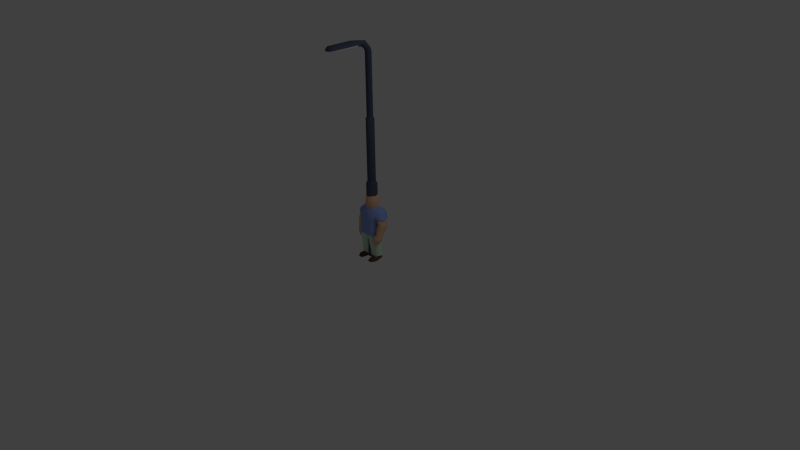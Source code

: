 # Source: Doodads.blend  (saved by Blender 2.76.0; exported with 4.5.12 LTS)
import bpy
from mathutils import Matrix  # noqa: F401  (used for matrix-valued properties, if any)

bpy.ops.wm.read_factory_settings(use_empty=True)
scene = bpy.context.scene
scene.name = 'Scene'

# ---- collections
col_collection_1 = bpy.data.collections.new('Collection 1'); scene.collection.children.link(col_collection_1)

# ---- materials (node trees are filled in below, after node groups)
mat_metal = bpy.data.materials.new('Metal')
mat_metal.alpha_threshold = 0.0
mat_metal.use_transparent_shadow = False
mat_metal.diffuse_color = (0.07728, 0.08934, 0.1424, 1.0)
mat_metal.roughness = 0.5
mat_metal.line_color = (0.0, 0.0, 0.0, 1.0)
mat_lamp = bpy.data.materials.new('Lamp')
mat_lamp.alpha_threshold = 0.0
mat_lamp.use_transparent_shadow = False
mat_lamp.diffuse_color = (1.0, 1.0, 1.0, 1.0)
mat_lamp.roughness = 0.5
mat_skin = bpy.data.materials.new('Skin')
mat_skin.alpha_threshold = 0.0
mat_skin.use_transparent_shadow = False
mat_skin.diffuse_color = (0.8, 0.4854, 0.298, 1.0)
mat_skin.specular_color = (1.0, 0.7304, 0.5025)
mat_skin.roughness = 0.5
mat_skin.line_color = (0.0, 0.0, 0.0, 1.0)
mat_shirt = bpy.data.materials.new('Shirt')
mat_shirt.alpha_threshold = 0.0
mat_shirt.use_transparent_shadow = False
mat_shirt.diffuse_color = (0.2787, 0.38, 0.8, 1.0)
mat_shirt.specular_color = (0.08016, 0.02348, 0.3424)
mat_shirt.roughness = 0.5
mat_pants = bpy.data.materials.new('Pants')
mat_pants.alpha_threshold = 0.0
mat_pants.use_transparent_shadow = False
mat_pants.diffuse_color = (0.6026, 0.8, 0.5825, 1.0)
mat_pants.specular_color = (0.3623, 0.6515, 1.0)
mat_pants.roughness = 0.5
mat_shoes = bpy.data.materials.new('Shoes')
mat_shoes.alpha_threshold = 0.0
mat_shoes.use_transparent_shadow = False
mat_shoes.diffuse_color = (0.1025, 0.06748, 0.05722, 1.0)
mat_shoes.roughness = 0.5

# ---- material node trees

# ---- world
world_world = bpy.data.worlds.new('World'); scene.world = world_world
world_world.color = (0.05088, 0.05088, 0.05088)
world_world.use_sun_shadow = False
world_world.sun_shadow_jitter_overblur = 0.0
world_world.cycles.sampling_method = 'MANUAL'
world_world.cycles.sample_map_resolution = 256

# ---- cameras
cam_camera = bpy.data.cameras.new('Camera')
cam_camera.clip_end = 100.0
cam_camera.lens = 35.0
cam_camera.sensor_width = 32.0
cam_camera.sensor_height = 18.0
cam_camera.ortho_scale = 7.314
cam_camera.dof.focus_distance = 0.0
cam_camera.dof.aperture_fstop = 128.0

# ---- lights
light_lamp = bpy.data.lights.new('Lamp', 'POINT')
light_lamp.transmission_factor = 0.0
light_lamp.cutoff_distance = 30.0
light_lamp.energy = 100.0
light_lamp.shadow_buffer_clip_start = 1.001
light_lamp.shadow_soft_size = 0.1
light_lamp.shadow_maximum_resolution = 0.006
light_lamp.use_absolute_resolution = True
light_lamp.cycles.use_multiple_importance_sampling = False

# ---- meshes
me_cube = bpy.data.meshes.new('Cube')
me_cube.from_pydata([(0.05, 0.05, 0.0), (0.05, -0.05, 0.0), (-0.05, -0.05, 0.0), (-0.05, 0.05, 0.0), (0.05, 0.05, 1.0), (0.05, -0.05, 1.0), (-0.05, -0.05, 1.0), (-0.05, 0.05, 1.0), (0.07517, -1.49e-08, 0.0), (-1.303e-08, 0.07517, 0.0), (-1.303e-08, -0.07517, 0.0), (-0.07517, 1.49e-08, 0.0), (0.07517, -5.96e-08, 1.0), (9.378e-09, 0.07517, 1.0), (-5.783e-08, -0.07517, 1.0), (-0.07517, -1.49e-08, 1.0), (0.0375, -0.0375, 1.031), (0.0375, 0.0375, 1.031), (-0.0375, -0.0375, 1.031), (-0.0375, 0.0375, 1.031), (0.05638, -4.47e-08, 1.031), (1.213e-09, 0.05638, 1.031), (-4.92e-08, -0.05638, 1.031), (-0.05638, -1.49e-08, 1.031), (0.0375, -0.0375, 1.844), (0.0375, 0.0375, 1.844), (-0.0375, -0.0375, 1.844), (-0.0375, 0.0375, 1.844), (0.05638, -4.47e-08, 1.844), (1.213e-09, 0.05638, 1.844), (-4.92e-08, -0.05638, 1.844), (-0.05638, -1.49e-08, 1.844), (0.02812, -0.02813, 1.863), (0.02812, 0.02812, 1.863), (-0.02813, -0.02813, 1.863), (-0.02813, 0.02812, 1.863), (0.04229, -4.47e-08, 1.863), (-5.028e-09, 0.04229, 1.863), (-4.283e-08, -0.04281, 1.865), (-0.04229, -1.49e-08, 1.863), (0.02812, -0.02813, 2.654), (0.02812, 0.02812, 2.654), (-0.02813, -0.02813, 2.654), (-0.02813, 0.02812, 2.654), (0.04229, -4.47e-08, 2.654), (-5.028e-09, 0.04229, 2.654), (-4.283e-08, -0.04281, 2.656), (-0.04229, -1.49e-08, 2.654), (0.02812, -0.04927, 2.702), (0.02812, 0.01626, 2.698), (-0.02813, -0.04927, 2.702), (-0.02813, 0.01626, 2.698), (0.04229, -0.01398, 2.697), (-5.028e-09, 0.02994, 2.702), (-4.283e-08, -0.06792, 2.703), (-0.04229, -0.01398, 2.697), (0.02812, -0.1117, 2.746), (0.02812, -0.05651, 2.782), (-0.02813, -0.1117, 2.746), (-0.02813, -0.05651, 2.782), (0.04229, -0.08634, 2.766), (-5.028e-09, -0.04014, 2.788), (-4.283e-08, -0.1225, 2.734), (-0.04229, -0.08634, 2.766), (0.02812, -0.1685, 2.739), (0.02812, -0.1685, 2.798), (-0.02813, -0.1685, 2.739), (-0.02813, -0.1685, 2.798), (0.04229, -0.1685, 2.769), (-5.028e-09, -0.1685, 2.811), (-4.283e-08, -0.1685, 2.734), (-0.04229, -0.1685, 2.769), (0.05625, -0.2185, 2.739), (0.05625, -0.2185, 2.805), (-0.05625, -0.2185, 2.739), (-0.05625, -0.2185, 2.805), (0.08457, -0.2185, 2.777), (-1.006e-08, -0.2185, 2.814), (-8.567e-08, -0.2185, 2.734), (-0.08457, -0.2185, 2.777), (0.05625, -0.5515, 2.739), (0.05625, -0.5515, 2.805), (-0.05625, -0.5515, 2.739), (-0.05625, -0.5515, 2.805), (0.08457, -0.5515, 2.777), (-1.006e-08, -0.5515, 2.814), (-8.567e-08, -0.5515, 2.734), (-0.08457, -0.5515, 2.777), (0.02812, -0.6015, 2.747), (0.02812, -0.6015, 2.783), (-0.02813, -0.6015, 2.747), (-0.02813, -0.6015, 2.783), (0.04229, -0.6015, 2.769), (-2.878e-08, -0.6015, 2.789), (-6.658e-08, -0.6015, 2.739), (-0.04229, -0.6015, 2.769), (-4.843e-08, -0.6067, 2.764), (-1.49e-08, 0.0, 0.4324)], [], [(5, 12, 20, 16), (15, 6, 18, 23), (8, 12, 5, 1), (10, 14, 6, 2), (11, 15, 7, 3), (13, 9, 3, 7), (4, 0, 9, 13), (2, 6, 15, 11), (1, 5, 14, 10), (0, 4, 12, 8), (6, 14, 22, 18), (12, 4, 17, 20), (14, 5, 16, 22), (13, 7, 19, 21), (7, 15, 23, 19), (4, 13, 21, 17), (19, 23, 31, 27), (17, 21, 29, 25), (23, 18, 26, 31), (16, 20, 28, 24), (18, 22, 30, 26), (20, 17, 25, 28), (22, 16, 24, 30), (21, 19, 27, 29), (29, 27, 35, 37), (27, 31, 39, 35), (25, 29, 37, 33), (31, 26, 34, 39), (24, 28, 36, 32), (26, 30, 38, 34), (28, 25, 33, 36), (30, 24, 32, 38), (34, 42, 47, 39), (38, 46, 42, 34), (32, 40, 46, 38), (36, 44, 40, 32), (33, 41, 44, 36), (37, 45, 41, 33), (35, 43, 45, 37), (39, 47, 43, 35), (42, 46, 54, 50), (44, 41, 49, 52), (46, 40, 48, 54), (45, 43, 51, 53), (43, 47, 55, 51), (41, 45, 53, 49), (47, 42, 50, 55), (40, 44, 52, 48), (55, 50, 58, 63), (48, 52, 60, 56), (50, 54, 62, 58), (52, 49, 57, 60), (54, 48, 56, 62), (53, 51, 59, 61), (51, 55, 63, 59), (49, 53, 61, 57), (61, 59, 67, 69), (59, 63, 71, 67), (57, 61, 69, 65), (63, 58, 66, 71), (56, 60, 68, 64), (58, 62, 70, 66), (60, 57, 65, 68), (62, 56, 64, 70), (70, 64, 72, 78), (69, 67, 75, 77), (67, 71, 79, 75), (65, 69, 77, 73), (71, 66, 79), (68, 76, 64), (66, 70, 78, 74), (68, 65, 73, 76), (72, 76, 84, 80), (74, 78, 86, 82), (76, 73, 81, 84), (78, 72, 80, 86), (77, 75, 83, 85), (75, 79, 87, 83), (73, 77, 85, 81), (79, 74, 82, 87), (81, 85, 93, 89), (87, 82, 90, 95), (80, 84, 92, 88), (82, 86, 94, 90), (84, 81, 89, 92), (86, 80, 88, 94), (85, 83, 91, 93), (83, 87, 95, 91), (93, 91, 96), (91, 95, 96), (89, 93, 96), (95, 90, 96), (88, 92, 96), (90, 94, 96), (92, 89, 96), (94, 88, 96), (76, 72, 64), (66, 74, 79), (0, 8, 97), (3, 9, 97), (2, 11, 97), (9, 0, 97), (8, 1, 97), (11, 3, 97), (1, 10, 97), (10, 2, 97)])
me_cube.polygons.foreach_set('use_smooth', [True] * 106)
me_cube.polygons.foreach_set('material_index', [0, 0, 0, 0, 0, 0, 0, 0, 0, 0, 0, 0, 0, 0, 0, 0, 0, 0, 0, 0, 0, 0, 0, 0, 0, 0, 0, 0, 0, 0, 0, 0, 0, 0, 0, 0, 0, 0, 0, 0, 0, 0, 0, 0, 0, 0, 0, 0, 0, 0, 0, 0, 0, 0, 0, 0, 0, 0, 0, 0, 0, 0, 0, 0, 1, 0, 0, 0, 0, 0, 1, 0, 1, 1, 0, 1, 0, 0, 0, 1, 0, 1, 1, 1, 0, 1, 0, 0, 0, 0, 0, 1, 1, 1, 0, 1, 1, 1, 0, 0, 0, 0, 0, 0, 0, 0])
_k = set([(0, 8), (0, 9), (1, 8), (1, 10), (2, 10), (2, 11), (3, 9), (3, 11), (16, 20), (16, 22), (17, 20), (17, 21), (18, 22), (18, 23), (19, 21), (19, 23), (32, 36), (32, 38), (33, 36), (33, 37), (34, 38), (34, 39), (35, 37), (35, 39), (64, 68), (64, 70), (64, 76), (65, 68), (65, 69), (66, 70), (66, 71), (66, 79), (67, 69), (67, 71), (76, 84), (79, 87), (84, 92), (87, 95), (92, 96), (95, 96)])
me_cube.attributes.new('sharp_edge', 'BOOLEAN', 'EDGE').data.foreach_set('value', [ (min(e.vertices), max(e.vertices)) in _k for e in me_cube.edges])
me_cube.materials.append(mat_metal)
me_cube.materials.append(mat_lamp)
me_cube.use_remesh_preserve_volume = False
me_cube.use_remesh_preserve_attributes = False
me_cube.use_mirror_vertex_groups = False
me_cube.update()
me_cube_001 = bpy.data.meshes.new('Cube.001')
me_cube_001.from_pydata([(-0.1192, -0.06649, 0.03244), (-0.1179, 0.06029, 0.04624), (-0.0121, -0.01125, 0.2091), (-0.1088, -0.07528, 0.6474), (-0.09583, 0.1048, 0.6463), (-0.06311, -0.05132, 0.6886), (-0.1363, 0.005023, 0.4279), (-0.1492, -0.002678, 0.3375), (-0.142, -0.0102, 0.2272), (-0.1287, 0.02425, 0.6764), (-0.1538, -0.003236, 0.04248), (-0.1086, -0.08923, 0.2133), (-0.1106, -0.1033, 0.3237), (-0.1002, -0.1094, 0.4402), (-0.1058, 0.05556, 0.2212), (-0.09907, 0.09885, 0.3529), (-0.1013, 0.095, 0.4629), (-0.03147, 0.05306, 0.03811), (-0.03266, -0.05825, 0.02539), (-0.02077, 0.04864, 0.2129), (-0.02098, -0.08253, 0.2069), (-0.1093, -0.0971, 0.5475), (-0.09061, 0.1127, 0.5549), (-0.1336, 0.01792, 0.5265), (-0.1083, -0.06933, 0.5823), (-0.1768, -0.04342, 0.6248), (-0.08754, 0.1049, 0.5752), (-0.1479, 0.1078, 0.6237), (-0.1946, 0.03985, 0.608), (-0.09859, 0.01424, 0.5282), (-0.1526, -0.05543, 0.5349), (-0.2087, -0.03389, 0.5624), (-0.1324, 0.1034, 0.5268), (-0.1817, 0.1066, 0.5622), (-0.2226, 0.04348, 0.5456), (-0.1447, 0.01893, 0.4897), (-0.09013, 0.009821, 0.6994), (-0.07965, 0.001013, 0.8422), (-0.0525, 0.05867, 0.6877), (-0.05406, -0.05389, 0.8426), (-0.05406, 0.05827, 0.8422), (-0.09177, 0.004027, 0.7328), (-0.06459, -0.05998, 0.7217), (-0.0605, 0.06646, 0.7213), (-0.02268, -0.001799, 0.03122), (-0.1132, -0.07787, 0.1373), (-0.1084, 0.05317, 0.1934), (-0.1458, -0.01053, 0.1725), (-0.02676, -0.07015, 0.1305), (-0.0223, 0.04536, 0.1842), (-0.01526, -0.01041, 0.1593), (-0.1113, -0.08591, 0.1747), (-0.1073, 0.0539, 0.2064), (-0.02149, 0.04638, 0.1976), (-0.01356, -0.01186, 0.1846), (-0.1442, -0.01152, 0.1998), (-0.02426, -0.07861, 0.1684), (-0.1443, -0.00404, 0.317), (-0.108, -0.09783, 0.3031), (-0.09863, 0.08745, 0.3286), (-0.005633, -0.09488, 0.312), (-0.006628, 0.08808, 0.336), (-0.002975, -0.005785, 0.2825), (-0.1106, -0.05026, 0.03713), (-0.1065, 0.05143, 0.04155), (-0.1362, 0.00194, 0.03866), (-0.05769, 0.04907, 0.03919), (-0.04133, -0.04691, 0.03482), (-0.03209, -0.00228, 0.03555), (-0.1022, -0.1565, 0.008383), (-0.1096, 0.05187, 0.01772), (-0.1441, -0.1031, 0.009678), (-0.04934, -0.1527, 0.00689), (-0.03797, -0.06372, 0.005088), (-0.1045, -0.1604, -0.005621), (-0.1132, 0.05228, -0.004254), (-0.1462, -0.1035, -0.004437), (-0.06423, 0.04974, -0.0067), (-0.05161, -0.1566, -0.007114), (-0.04021, -0.06368, -0.009351), (-0.1364, 0.008258, 0.01631), (-0.06079, 0.04949, 0.01536), (-0.03384, -0.002379, 0.01949), (-0.04446, -0.08085, 0.02), (-0.1136, -0.08421, 0.02221), (-0.1372, 0.01693, -0.0036), (-0.03998, 0.02562, -0.00671), (-0.03606, 0.01845, 0.007102), (-0.1209, 0.01915, 0.5245), (-0.1924, 0.03487, 0.5769), (-0.1589, 0.08586, 0.5891), (-0.1115, 0.0852, 0.5596), (-0.1808, -0.02564, 0.5887), (-0.1293, -0.04042, 0.5646), (-0.1803, -0.02, 0.4967), (-0.2307, -0.01108, 0.5098), (-0.1655, 0.09413, 0.475), (-0.2132, 0.09183, 0.4944), (-0.2353, 0.03632, 0.4939), (-0.1517, 0.03378, 0.4966), (-0.1658, -0.0386, 0.482), (-0.2219, -0.03396, 0.4777), (-0.1612, 0.06992, 0.4328), (-0.2142, 0.06126, 0.4295), (-0.2304, 0.01449, 0.4595), (-0.1453, 0.01552, 0.4727), (-0.2336, 0.02614, 0.4765), (-0.2182, 0.07857, 0.4568), (-0.1753, -0.02343, 0.4963), (-0.2285, -0.0188, 0.4964), (-0.149, 0.02556, 0.4852), (-0.1657, 0.08446, 0.4538), (-0.1428, -0.0705, 0.3808), (-0.1836, -0.07532, 0.3748), (-0.1533, 0.000466, 0.3436), (-0.1884, -0.007778, 0.3401), (-0.2011, -0.04077, 0.3613), (-0.1339, -0.02905, 0.3563), (-0.1117, -0.07955, 0.3407), (-0.1597, -0.1011, 0.332), (-0.1663, 0.01748, 0.318), (-0.2063, -0.01377, 0.3143), (-0.1943, -0.06264, 0.335), (-0.1217, -0.02301, 0.3421), (-0.1083, -0.07059, 0.2673), (-0.1442, -0.09118, 0.2599), (-0.1606, 0.005436, 0.259), (-0.1895, -0.02224, 0.2539), (-0.1718, -0.06185, 0.2399), (-0.1181, -0.02586, 0.2454), (-0.1436, -0.04365, 0.2301), (-0.1219, 0.1074, 0.6404), (-0.1094, 0.1117, 0.5578), (-0.181, 0.03751, 0.6438), (-0.1272, -0.08118, 0.5583), (-0.1345, -0.05281, 0.6445), (-0.1331, 0.0191, 0.5283), (0.1186, -0.07079, 0.0332), (0.1175, 0.05615, 0.04548), (0.0119, -0.0132, 0.2093), (0.1042, -0.07811, 0.6503), (0.1023, 0.1025, 0.6453), (0.06159, -0.05176, 0.6891), (0.1365, 0.004713, 0.4288), (0.1492, -0.003266, 0.3374), (0.1419, -0.01217, 0.2273), (0.1293, 0.01969, 0.6775), (0.1533, -0.007459, 0.04242), (0.1084, -0.09133, 0.2144), (0.1104, -0.1039, 0.3248), (0.09969, -0.1093, 0.4417), (0.1057, 0.05355, 0.2205), (0.09915, 0.09856, 0.3519), (0.1032, 0.09486, 0.4628), (0.03103, 0.04892, 0.0376), (0.03206, -0.06252, 0.02622), (0.0002463, 0.1002, 0.6568), (-0.001145, -0.09936, 0.6415), (3.511e-06, 0.09012, 0.4662), (1.193e-05, 0.0999, 0.3632), (0.02065, 0.04677, 0.2124), (0.0207, -0.08459, 0.208), (-5.654e-05, -0.1017, 0.3335), (-1.019e-05, -0.1176, 0.4386), (0.1062, -0.0986, 0.5524), (0.09773, 0.1108, 0.5552), (0.1338, 0.01133, 0.5316), (0.0004284, 0.09318, 0.5541), (-0.0005387, -0.1144, 0.5429), (0.09894, -0.0741, 0.6016), (0.1701, -0.05288, 0.6385), (0.09299, 0.09705, 0.5695), (0.1573, 0.09842, 0.6116), (0.1951, 0.02323, 0.6053), (0.09129, -0.0004304, 0.538), (0.1386, -0.07454, 0.552), (0.1971, -0.05826, 0.5729), (0.1329, 0.08156, 0.5193), (0.1851, 0.08215, 0.549), (0.2173, 0.0122, 0.5414), (0.1338, -0.008041, 0.4965), (0.08972, 0.008348, 0.6999), (-0.0008186, -0.08183, 0.6768), (3.939e-05, 0.08965, 0.6908), (-5.437e-05, -0.1174, 0.3312), (0.07965, 0.001013, 0.8422), (-1.088e-14, -4.47e-08, 0.8847), (-1.088e-14, 0.08485, 0.8305), (-1.11e-14, -0.08042, 0.8313), (0.05288, 0.05868, 0.6877), (0.05406, -0.05389, 0.8426), (0.05406, 0.05827, 0.8422), (-0.0006202, -0.09221, 0.7105), (-8.882e-15, 0.09108, 0.7358), (0.0913, 0.0033, 0.7331), (0.06367, -0.06038, 0.7218), (0.06062, 0.06642, 0.7214), (0.02215, -0.005998, 0.03139), (-3.502e-05, -0.004352, 0.2977), (0.1128, -0.08089, 0.1382), (0.1082, 0.05081, 0.1928), (0.1455, -0.01318, 0.1725), (0.02635, -0.07316, 0.1315), (0.02213, 0.04299, 0.1838), (0.01497, -0.01307, 0.1596), (0.1109, -0.08848, 0.1757), (0.1071, 0.0517, 0.2057), (0.02135, 0.04421, 0.1971), (0.01332, -0.0142, 0.1849), (0.144, -0.01383, 0.1999), (0.02391, -0.08117, 0.1694), (0.1442, -0.00488, 0.317), (0.1079, -0.09875, 0.3042), (0.09867, 0.08689, 0.3276), (0.005487, -0.09515, 0.3124), (0.006647, 0.08803, 0.3359), (0.002881, -0.006274, 0.2826), (1.292e-05, 0.1081, 0.3655), (0.1186, -0.05017, 0.0366), (0.1011, 0.04833, 0.04154), (0.135, 0.004901, 0.03863), (0.0529, 0.04128, 0.03924), (0.04901, -0.058, 0.0344), (0.0329, -0.0149, 0.03552), (0.1286, -0.156, 0.006792), (0.1042, 0.04899, 0.01769), (0.1607, -0.09623, 0.008598), (0.07589, -0.1613, 0.00537), (0.048, -0.0746, 0.004407), (0.1315, -0.1593, -0.007252), (0.1078, 0.04969, -0.0043), (0.1628, -0.09607, -0.005522), (0.05904, 0.0422, -0.006695), (0.07876, -0.1646, -0.008675), (0.04988, -0.07394, -0.009948), (0.1343, 0.01073, 0.01632), (0.056, 0.04194, 0.01539), (0.03463, -0.01436, 0.01945), (0.05784, -0.09108, 0.01922), (0.1275, -0.08294, 0.02133), (0.1344, 0.01807, -0.003616), (0.03736, 0.01542, -0.006625), (0.03423, 0.007703, 0.007174), (0.1121, -0.002792, 0.5326), (0.1894, 0.0131, 0.5759), (0.163, 0.06917, 0.5807), (0.1132, 0.06911, 0.5553), (0.1725, -0.04245, 0.5996), (0.1177, -0.05483, 0.5825), (0.1624, -0.06153, 0.4967), (0.2154, -0.05353, 0.5076), (0.1594, 0.05699, 0.47), (0.2088, 0.05344, 0.4862), (0.2257, -0.00472, 0.4877), (0.1405, -0.006617, 0.4839), (0.1554, -0.07477, 0.4575), (0.2118, -0.07253, 0.4585), (0.1591, 0.04088, 0.4254), (0.2122, 0.03132, 0.4259), (0.2242, -0.02045, 0.4491), (0.1379, -0.01885, 0.4534), (0.2256, -0.01235, 0.4682), (0.2138, 0.04275, 0.4534), (0.1604, -0.06613, 0.4806), (0.2152, -0.06174, 0.4838), (0.1395, -0.01246, 0.4691), (0.161, 0.05016, 0.4482), (0.1468, -0.08248, 0.3555), (0.1877, -0.08858, 0.3521), (0.1607, -0.0095, 0.3207), (0.1961, -0.0181, 0.3227), (0.2064, -0.05385, 0.3415), (0.1404, -0.0386, 0.3311), (0.1192, -0.09339, 0.3343), (0.1682, -0.1142, 0.3347), (0.1699, -0.007515, 0.2768), (0.2113, -0.03631, 0.2857), (0.2019, -0.07461, 0.3245), (0.1276, -0.03849, 0.3171), (0.113, -0.1151, 0.2738), (0.1505, -0.1353, 0.274), (0.1595, -0.05172, 0.2298), (0.1896, -0.07815, 0.2361), (0.1734, -0.12, 0.2442), (0.1185, -0.08707, 0.2364), (0.1436, -0.1093, 0.2293), (0.1296, 0.1024, 0.6375), (0.117, 0.1076, 0.5581), (0.1833, 0.02709, 0.6425), (0.1229, -0.0848, 0.5651), (0.1301, -0.05717, 0.65), (0.1315, 0.009473, 0.5349), (1.193e-05, 0.0999, 0.3632), (-0.09907, 0.09885, 0.3529), (-0.09907, 0.09885, 0.3529), (-0.1492, -0.002678, 0.3375), (-5.654e-05, -0.1017, 0.3335), (-0.1106, -0.1033, 0.3237), (-0.1106, -0.1033, 0.3237), (3.939e-05, 0.08965, 0.6908), (-0.0525, 0.05867, 0.6877), (-0.06311, -0.05132, 0.6886), (-0.0008186, -0.08183, 0.6768), (-0.09013, 0.009821, 0.6994), (-5.437e-05, -0.1174, 0.3312), (1.292e-05, 0.1081, 0.3655), (-0.06423, 0.04974, -0.0067), (-0.1132, 0.05228, -0.004254), (-0.05161, -0.1566, -0.007114), (-0.1045, -0.1604, -0.005621), (-0.1372, 0.01693, -0.0036), (-0.04021, -0.06368, -0.009351), (-0.1462, -0.1035, -0.004437), (-0.03998, 0.02562, -0.00671), (0.09915, 0.09856, 0.3519), (0.09915, 0.09856, 0.3519), (0.1492, -0.003266, 0.3374), (0.1104, -0.1039, 0.3248), (0.1104, -0.1039, 0.3248), (0.05288, 0.05868, 0.6877), (0.06159, -0.05176, 0.6891), (0.08972, 0.008348, 0.6999), (0.05904, 0.0422, -0.006695), (0.1078, 0.04969, -0.0043), (0.07876, -0.1646, -0.008675), (0.1315, -0.1593, -0.007252), (0.1344, 0.01807, -0.003616), (0.04988, -0.07394, -0.009948), (0.1628, -0.09607, -0.005522), (0.03736, 0.01542, -0.006625)], [], [(48, 18, 44, 50), (36, 9, 3, 5), (168, 157, 3, 21), (133, 131, 27, 28), (49, 17, 1, 46), (167, 158, 16, 22), (158, 217, 293, 16), (61, 19, 14, 59), (55, 8, 14, 52), (57, 7, 15, 59), (295, 6, 16, 293), (56, 20, 11, 51), (60, 162, 12, 58), (304, 163, 13, 297), (60, 20, 2, 62), (131, 132, 26, 27), (297, 13, 6, 295), (58, 12, 7, 57), (156, 4, 38, 183), (51, 11, 8, 55), (50, 44, 17, 49), (62, 2, 19, 61), (13, 21, 23, 6), (156, 167, 22, 4), (6, 23, 22, 16), (163, 168, 21, 13), (27, 26, 32, 33), (25, 28, 34, 31), (134, 135, 25, 24), (132, 136, 29, 26), (133, 28, 25), (136, 134, 24, 29), (26, 29, 35, 32), (28, 27, 33, 34), (24, 25, 31, 30), (29, 24, 30, 35), (43, 41, 37, 40), (193, 43, 40, 187), (296, 184, 298), (186, 37, 39), (40, 37, 186), (41, 42, 39, 37), (42, 192, 188, 39), (188, 186, 39), (187, 40, 186), (4, 9, 36, 38), (5, 3, 157, 302), (301, 182, 192, 42), (303, 301, 42, 41), (299, 300, 43, 193), (300, 303, 41, 43), (54, 50, 49, 53), (0, 45, 47, 10), (18, 48, 45, 0), (10, 47, 46, 1), (53, 49, 46, 52), (56, 48, 50, 54), (20, 56, 54, 2), (19, 53, 52, 14), (2, 54, 53, 19), (45, 51, 55, 47), (48, 56, 51, 45), (47, 55, 52, 46), (198, 62, 61, 159), (11, 58, 57, 8), (162, 60, 62, 198), (20, 60, 58, 11), (8, 57, 59, 14), (159, 61, 59, 15), (305, 292, 294), (82, 73, 87), (82, 83, 72, 73), (84, 69, 72, 83), (84, 71, 69), (87, 73, 79, 313), (73, 72, 78, 79), (69, 74, 78, 72), (71, 76, 74, 69), (65, 80, 84, 63), (63, 84, 83, 67), (68, 67, 83, 82), (66, 68, 82, 81), (70, 307, 85, 80), (80, 85, 76, 71), (75, 77, 86, 311, 308, 309, 312, 310), (80, 71, 84), (70, 81, 306, 307), (64, 66, 81, 70), (64, 70, 80, 65), (81, 87, 313, 306), (81, 82, 87), (90, 91, 96, 97), (92, 89, 98, 95), (108, 109, 101, 100), (106, 107, 103, 104), (91, 88, 99, 96), (89, 90, 97, 98), (93, 92, 95, 94), (88, 93, 94, 99), (103, 102, 114, 115), (101, 104, 116, 113), (110, 108, 100, 105), (109, 106, 104, 101), (107, 111, 102, 103), (111, 110, 105, 102), (96, 99, 110, 111), (97, 96, 111, 107), (95, 98, 106, 109), (99, 94, 108, 110), (98, 97, 107, 106), (94, 95, 109, 108), (114, 117, 123, 120), (115, 114, 120, 121), (102, 105, 117, 114), (104, 103, 115, 116), (100, 101, 113, 112), (105, 100, 112, 117), (123, 118, 124, 129), (118, 119, 125, 124), (116, 115, 121, 122), (112, 113, 119, 118), (117, 112, 118, 123), (113, 116, 122, 119), (126, 130, 127), (124, 125, 130), (119, 122, 128, 125), (121, 120, 126, 127), (120, 123, 129, 126), (122, 121, 127, 128), (130, 126, 129), (130, 128, 127), (130, 129, 124), (125, 128, 130), (23, 21, 134, 136), (3, 9, 133, 135), (22, 23, 136, 132), (21, 3, 135, 134), (4, 22, 132, 131), (9, 4, 131, 133), (202, 204, 197, 155), (181, 142, 140, 146), (168, 164, 140, 157), (288, 173, 172, 286), (203, 200, 138, 154), (167, 165, 153, 158), (158, 153, 314, 217), (215, 213, 151, 160), (209, 206, 151, 145), (211, 213, 152, 144), (316, 314, 153, 143), (210, 205, 148, 161), (214, 212, 149, 162), (304, 317, 150, 163), (214, 216, 139, 161), (286, 172, 171, 287), (317, 316, 143, 150), (212, 211, 144, 149), (156, 183, 189, 141), (205, 209, 145, 148), (204, 203, 154, 197), (216, 215, 160, 139), (150, 143, 166, 164), (156, 141, 165, 167), (143, 153, 165, 166), (163, 150, 164, 168), (172, 178, 177, 171), (170, 176, 179, 173), (289, 169, 170, 290), (287, 171, 174, 291), (170, 173, 288), (291, 174, 169, 289), (171, 177, 180, 174), (173, 179, 178, 172), (169, 175, 176, 170), (174, 180, 175, 169), (196, 191, 185, 194), (193, 187, 191, 196), (296, 318, 184), (186, 190, 185), (191, 186, 185), (194, 185, 190, 195), (195, 190, 188, 192), (188, 190, 186), (187, 186, 191), (141, 189, 181, 146), (142, 302, 157, 140), (320, 195, 192, 182), (321, 194, 195, 320), (299, 193, 196, 319), (319, 196, 194, 321), (208, 207, 203, 204), (137, 147, 201, 199), (155, 137, 199, 202), (147, 138, 200, 201), (207, 206, 200, 203), (210, 208, 204, 202), (161, 139, 208, 210), (160, 151, 206, 207), (139, 160, 207, 208), (199, 201, 209, 205), (202, 199, 205, 210), (201, 200, 206, 209), (198, 159, 215, 216), (148, 145, 211, 212), (162, 198, 216, 214), (161, 148, 212, 214), (145, 151, 213, 211), (159, 152, 213, 215), (305, 315, 292), (237, 242, 228), (237, 228, 227, 238), (239, 238, 227, 224), (239, 224, 226), (242, 329, 234, 228), (228, 234, 233, 227), (224, 227, 233, 229), (226, 224, 229, 231), (220, 218, 239, 235), (218, 222, 238, 239), (223, 237, 238, 222), (221, 236, 237, 223), (225, 235, 240, 323), (235, 226, 231, 240), (230, 326, 328, 325, 324, 327, 241, 232), (235, 239, 226), (225, 323, 322, 236), (219, 225, 236, 221), (219, 220, 235, 225), (236, 322, 329, 242), (236, 242, 237), (245, 252, 251, 246), (247, 250, 253, 244), (263, 255, 256, 264), (261, 259, 258, 262), (246, 251, 254, 243), (244, 253, 252, 245), (248, 249, 250, 247), (243, 254, 249, 248), (258, 270, 269, 257), (256, 268, 271, 259), (265, 260, 255, 263), (264, 256, 259, 261), (262, 258, 257, 266), (266, 257, 260, 265), (251, 266, 265, 254), (252, 262, 266, 251), (250, 264, 261, 253), (254, 265, 263, 249), (253, 261, 262, 252), (249, 263, 264, 250), (269, 275, 278, 272), (270, 276, 275, 269), (257, 269, 272, 260), (259, 271, 270, 258), (255, 267, 268, 256), (260, 272, 267, 255), (278, 284, 279, 273), (273, 279, 280, 274), (271, 277, 276, 270), (267, 273, 274, 268), (272, 278, 273, 267), (268, 274, 277, 271), (281, 282, 285), (279, 285, 280), (274, 280, 283, 277), (276, 282, 281, 275), (275, 281, 284, 278), (277, 283, 282, 276), (285, 284, 281), (285, 282, 283), (285, 279, 284), (280, 285, 283), (166, 291, 289, 164), (140, 290, 288, 146), (165, 287, 291, 166), (164, 289, 290, 140), (141, 286, 287, 165), (146, 288, 286, 141), (135, 133, 25), (290, 170, 288)])
me_cube_001.polygons.foreach_set('use_smooth', [True] * 280)
me_cube_001.polygons.foreach_set('material_index', [2, 1, 1, 1, 2, 1, 1, 2, 2, 2, 1, 2, 2, 1, 2, 1, 1, 2, 1, 2, 2, 2, 1, 1, 1, 1, 1, 1, 1, 1, 1, 1, 1, 1, 1, 1, 0, 0, 1, 0, 0, 0, 0, 0, 0, 1, 1, 0, 0, 0, 0, 2, 2, 2, 2, 2, 2, 2, 2, 2, 2, 2, 2, 2, 2, 2, 2, 2, 2, 1, 3, 3, 3, 3, 3, 3, 3, 3, 3, 3, 3, 3, 3, 3, 3, 3, 3, 3, 3, 3, 3, 0, 0, 0, 0, 0, 0, 0, 0, 0, 0, 0, 0, 0, 0, 0, 0, 0, 0, 0, 0, 0, 0, 0, 0, 0, 0, 0, 0, 0, 0, 0, 0, 0, 0, 0, 0, 0, 0, 0, 0, 0, 0, 1, 1, 1, 1, 1, 1, 2, 1, 1, 1, 2, 1, 1, 2, 2, 2, 1, 2, 2, 1, 2, 1, 1, 2, 1, 2, 2, 2, 1, 1, 1, 1, 1, 1, 1, 1, 1, 1, 1, 1, 1, 1, 0, 0, 1, 0, 0, 0, 0, 0, 0, 1, 1, 0, 0, 0, 0, 2, 2, 2, 2, 2, 2, 2, 2, 2, 2, 2, 2, 2, 2, 2, 2, 2, 2, 1, 3, 3, 3, 3, 3, 3, 3, 3, 3, 3, 3, 3, 3, 3, 3, 3, 3, 3, 3, 3, 3, 0, 0, 0, 0, 0, 0, 0, 0, 0, 0, 0, 0, 0, 0, 0, 0, 0, 0, 0, 0, 0, 0, 0, 0, 0, 0, 0, 0, 0, 0, 0, 0, 0, 0, 0, 0, 0, 0, 0, 0, 0, 0, 1, 1, 1, 1, 1, 1, 1, 1])
_k = set([(5, 36), (5, 302), (7, 12), (7, 15), (12, 162), (15, 159), (36, 38), (38, 183), (74, 76), (74, 78), (75, 77), (75, 310), (76, 85), (77, 86), (78, 79), (79, 313), (85, 307), (86, 311), (142, 181), (142, 302), (144, 149), (144, 152), (149, 162), (152, 159), (181, 189), (182, 301), (182, 320), (183, 189), (184, 298), (184, 318), (217, 293), (217, 314), (229, 231), (229, 233), (230, 232), (230, 326), (231, 240), (232, 241), (233, 234), (234, 329), (240, 323), (241, 327), (292, 294), (292, 315), (293, 295), (294, 305), (295, 297), (296, 298), (296, 318), (297, 304), (299, 300), (299, 319), (300, 303), (301, 303), (304, 317), (305, 315), (306, 307), (306, 313), (308, 309), (308, 311), (309, 312), (310, 312), (314, 316), (316, 317), (319, 321), (320, 321), (322, 323), (322, 329), (324, 325), (324, 327), (325, 328), (326, 328)])
me_cube_001.attributes.new('sharp_edge', 'BOOLEAN', 'EDGE').data.foreach_set('value', [ (min(e.vertices), max(e.vertices)) in _k for e in me_cube_001.edges])
me_cube_001.materials.append(mat_skin)
me_cube_001.materials.append(mat_shirt)
me_cube_001.materials.append(mat_pants)
me_cube_001.materials.append(mat_shoes)
me_cube_001.use_remesh_preserve_volume = False
me_cube_001.use_remesh_preserve_attributes = False
me_cube_001.use_mirror_x = True
me_cube_001.update()

# ---- objects
ob_streetlight = bpy.data.objects.new('StreetLight', me_cube)
ob_lamp = bpy.data.objects.new('Lamp', light_lamp)
ob_camera = bpy.data.objects.new('Camera', cam_camera)
ob_male = bpy.data.objects.new('Male', me_cube_001)

# ---- transforms, parenting, visibility, modifiers, constraints
ob_streetlight.location = (0.0, 0.0, 0.0)
ob_streetlight.lock_rotations_4d = False
ob_streetlight.empty_display_type = 'ARROWS'
ob_streetlight.lineart.crease_threshold = 0.0
_m = ob_streetlight.modifiers.new('EdgeSplit', 'EDGE_SPLIT')
_m.use_edge_angle = False
ob_lamp.location = (4.076, 1.005, 5.904)
ob_lamp.rotation_euler = (0.6503, 0.05522, 1.866)
ob_lamp.lock_rotations_4d = False
ob_lamp.empty_display_type = 'ARROWS'
ob_lamp.color = (0.0, 0.0, 0.0, 0.0)
ob_lamp.lineart.crease_threshold = 0.0
ob_camera.location = (7.481, -6.508, 5.344)
ob_camera.rotation_euler = (1.109, 0.01082, 0.8149)
ob_camera.lock_rotations_4d = False
ob_camera.empty_display_type = 'ARROWS'
ob_camera.color = (0.0, 0.0, 0.0, 0.0)
ob_camera.display_type = 'WIRE'
ob_camera.lineart.crease_threshold = 0.0
ob_male.location = (0.0, 0.0, 0.0)
ob_male.lock_rotations_4d = False
ob_male.empty_display_type = 'ARROWS'
ob_male.hide_select = True
ob_male.display_type = 'WIRE'
ob_male.show_in_front = True
ob_male.lineart.crease_threshold = 0.0
ob_male.use_mesh_mirror_x = True
_vg = ob_male.vertex_groups.new(name='LowerBack')
_vg = ob_male.vertex_groups.new(name='HigherBack')
_vg = ob_male.vertex_groups.new(name='Head')
_vg = ob_male.vertex_groups.new(name='Shoulder.L')
_vg = ob_male.vertex_groups.new(name='UpperArm.L')
_vg = ob_male.vertex_groups.new(name='LowerArm.L')
_vg = ob_male.vertex_groups.new(name='Hand.L')
_vg = ob_male.vertex_groups.new(name='Shoulder.R')
_vg = ob_male.vertex_groups.new(name='UpperArm.R')
_vg = ob_male.vertex_groups.new(name='LowerArm.R')
_vg = ob_male.vertex_groups.new(name='Hand.R')
_vg = ob_male.vertex_groups.new(name='Thigh.L')
_vg = ob_male.vertex_groups.new(name='Shin.L')
_vg = ob_male.vertex_groups.new(name='Foot.L')
_vg = ob_male.vertex_groups.new(name='Thigh.R')
_vg = ob_male.vertex_groups.new(name='Shin.R')
_vg = ob_male.vertex_groups.new(name='Foot.R')

# ---- collection membership
col_collection_1.objects.link(ob_streetlight)
col_collection_1.objects.link(ob_lamp)
col_collection_1.objects.link(ob_camera)
col_collection_1.objects.link(ob_male)

# ---- scene / render settings (as saved in the file)
scene.camera = ob_camera
scene.frame_start = 1; scene.frame_end = 250; scene.frame_set(1)
scene.render.engine = 'BLENDER_EEVEE_NEXT'
scene.render.resolution_percentage = 50
scene.render.dither_intensity = 0.0
scene.cycles.use_denoising = False
scene.cycles.samples = 10
scene.cycles.sampling_pattern = 'TABULATED_SOBOL'
scene.cycles.light_sampling_threshold = 0.0
scene.cycles.use_adaptive_sampling = False
scene.cycles.use_light_tree = False
scene.cycles.blur_glossy = 0.0
scene.cycles.pixel_filter_type = 'GAUSSIAN'
scene.cycles.sample_clamp_indirect = 0.0
scene.view_settings.view_transform = 'Standard'
bpy.context.view_layer.update()
